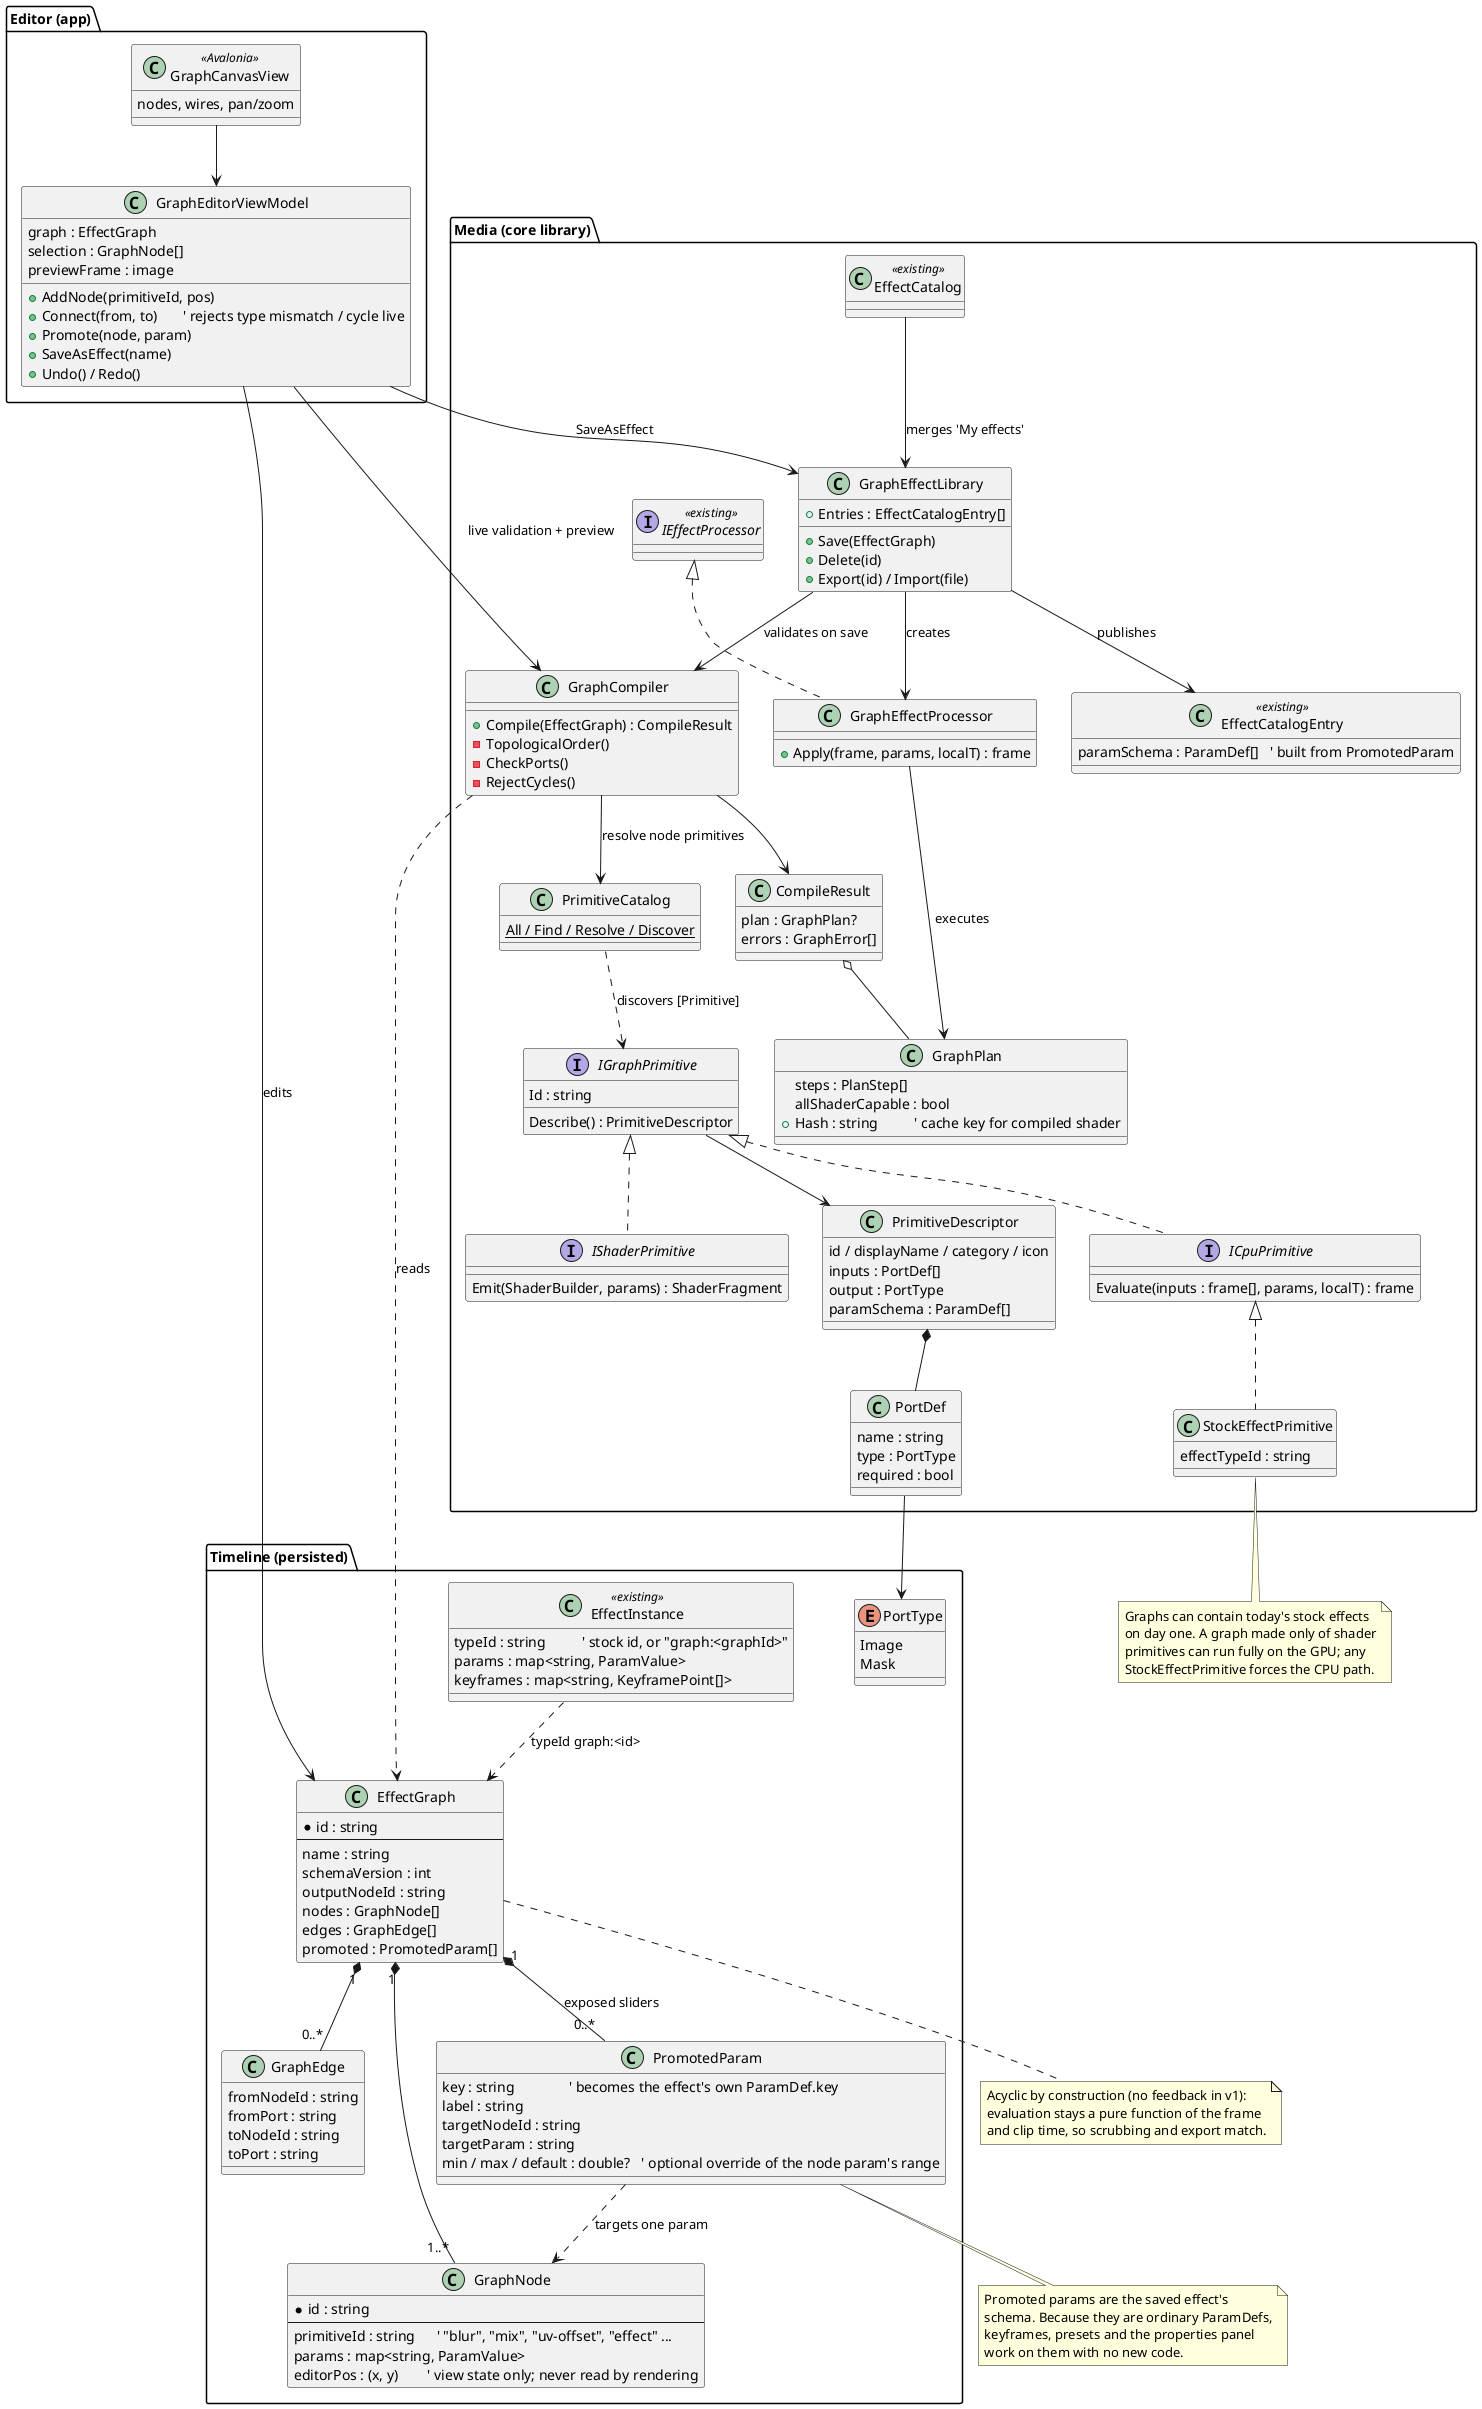

The diagram above was rendered by PlantUML. Its source (embedded in the PNG):
@startuml
' fig Effect graphs: user-built effects composed from primitives, saved as catalog effects.
' Design rule: a graph effect is just another catalog entry. It reuses EffectInstance, ParamDef,
' keyframes, presets and the effect stack unchanged; only the processor behind the typeId differs.

package "Timeline (persisted)" {

  class EffectInstance <<existing>> {
    typeId : string          ' stock id, or "graph:<graphId>"
    params : map<string, ParamValue>
    keyframes : map<string, KeyframePoint[]>
  }

  class EffectGraph {
    * id : string
    --
    name : string
    schemaVersion : int
    outputNodeId : string
    nodes : GraphNode[]
    edges : GraphEdge[]
    promoted : PromotedParam[]
  }

  class GraphNode {
    * id : string
    --
    primitiveId : string      ' "blur", "mix", "uv-offset", "effect" ...
    params : map<string, ParamValue>
    editorPos : (x, y)        ' view state only; never read by rendering
  }

  class GraphEdge {
    fromNodeId : string
    fromPort : string
    toNodeId : string
    toPort : string
  }

  class PromotedParam {
    key : string               ' becomes the effect's own ParamDef.key
    label : string
    targetNodeId : string
    targetParam : string
    min / max / default : double?   ' optional override of the node param's range
  }

  enum PortType {
    Image
    Mask
  }

  EffectGraph "1" *-- "1..*" GraphNode
  EffectGraph "1" *-- "0..*" GraphEdge
  EffectGraph "1" *-- "0..*" PromotedParam : "exposed sliders"
  PromotedParam ..> GraphNode : "targets one param"
  EffectInstance ..> EffectGraph : "typeId graph:<id>"
}

package "Media (core library)" {

  interface IGraphPrimitive {
    Id : string
    Describe() : PrimitiveDescriptor
  }

  class PrimitiveDescriptor {
    id / displayName / category / icon
    inputs : PortDef[]
    output : PortType
    paramSchema : ParamDef[]
  }

  class PortDef {
    name : string
    type : PortType
    required : bool
  }

  interface ICpuPrimitive {
    Evaluate(inputs : frame[], params, localT) : frame
  }

  interface IShaderPrimitive {
    Emit(ShaderBuilder, params) : ShaderFragment
  }

  class StockEffectPrimitive {
    ' wraps any existing IEffectProcessor as a node
    effectTypeId : string
  }

  class PrimitiveCatalog {
    {static} All / Find / Resolve / Discover
  }

  class GraphCompiler {
    + Compile(EffectGraph) : CompileResult
    - TopologicalOrder()
    - CheckPorts()
    - RejectCycles()
  }

  class CompileResult {
    plan : GraphPlan?
    errors : GraphError[]
  }

  class GraphPlan {
    steps : PlanStep[]
    allShaderCapable : bool
    + Hash : string          ' cache key for compiled shader
  }

  class GraphEffectProcessor {
    ' IEffectProcessor bound to one EffectGraph
    + Apply(frame, params, localT) : frame
  }

  class GraphEffectLibrary {
    + Entries : EffectCatalogEntry[]
    + Save(EffectGraph)
    + Delete(id)
    + Export(id) / Import(file)
  }

  interface IEffectProcessor <<existing>>
  class EffectCatalog <<existing>>
  class EffectCatalogEntry <<existing>> {
    paramSchema : ParamDef[]   ' built from PromotedParam
  }

  IGraphPrimitive <|.. ICpuPrimitive
  IGraphPrimitive <|.. IShaderPrimitive
  ICpuPrimitive <|.. StockEffectPrimitive
  IGraphPrimitive --> PrimitiveDescriptor
  PrimitiveDescriptor *-- PortDef
  PortDef --> PortType
  PrimitiveCatalog ..> IGraphPrimitive : "discovers [Primitive]"

  GraphCompiler --> PrimitiveCatalog : "resolve node primitives"
  GraphCompiler ..> EffectGraph : "reads"
  GraphCompiler --> CompileResult
  CompileResult o-- GraphPlan

  IEffectProcessor <|.. GraphEffectProcessor
  GraphEffectProcessor --> GraphPlan : "executes"
  GraphEffectLibrary --> GraphCompiler : "validates on save"
  GraphEffectLibrary --> GraphEffectProcessor : "creates"
  GraphEffectLibrary --> EffectCatalogEntry : "publishes"
  EffectCatalog --> GraphEffectLibrary : "merges 'My effects'"
}

package "Editor (app)" {

  class GraphEditorViewModel {
    graph : EffectGraph
    selection : GraphNode[]
    previewFrame : image
    + AddNode(primitiveId, pos)
    + Connect(from, to)       ' rejects type mismatch / cycle live
    + Promote(node, param)
    + SaveAsEffect(name)
    + Undo() / Redo()
  }

  class GraphCanvasView <<Avalonia>> {
    nodes, wires, pan/zoom
  }

  GraphEditorViewModel --> EffectGraph : "edits"
  GraphEditorViewModel --> GraphCompiler : "live validation + preview"
  GraphEditorViewModel --> GraphEffectLibrary : "SaveAsEffect"
  GraphCanvasView --> GraphEditorViewModel
}

note bottom of PromotedParam
  Promoted params are the saved effect's
  schema. Because they are ordinary ParamDefs,
  keyframes, presets and the properties panel
  work on them with no new code.
end note

note bottom of StockEffectPrimitive
  Graphs can contain today's stock effects
  on day one. A graph made only of shader
  primitives can run fully on the GPU; any
  StockEffectPrimitive forces the CPU path.
end note

note bottom of EffectGraph
  Acyclic by construction (no feedback in v1):
  evaluation stays a pure function of the frame
  and clip time, so scrubbing and export match.
end note

@enduml